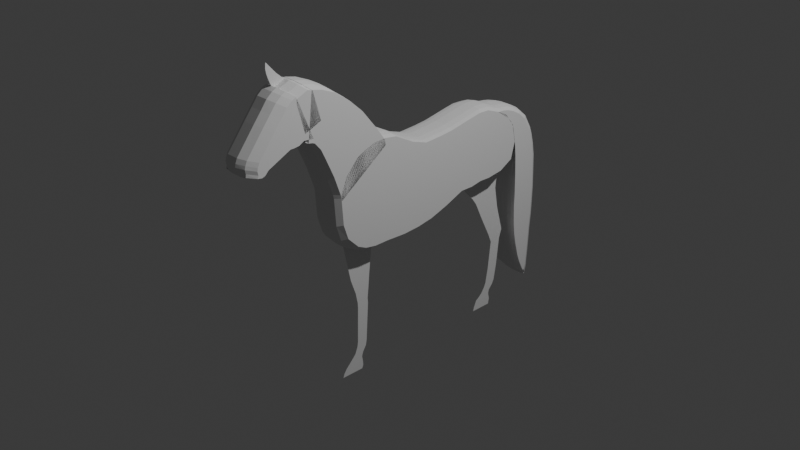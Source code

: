 # Source: horse.blend  (saved by Blender 4.0.36; exported with 4.5.12 LTS)
import bpy
from mathutils import Matrix  # noqa: F401  (used for matrix-valued properties, if any)

bpy.ops.wm.read_factory_settings(use_empty=True)
scene = bpy.context.scene
scene.name = 'Scene'

# ---- collections
col_collection = bpy.data.collections.new('Collection'); scene.collection.children.link(col_collection)

# ---- world
world_world = bpy.data.worlds.new('World'); scene.world = world_world
world_world.use_nodes = True; world_world.node_tree.nodes.clear()
_N = world_world.node_tree.nodes; _L = world_world.node_tree.links
n0 = _N.new('ShaderNodeOutputWorld'); n0.name = 'World Output'; n0.location = (300, 300)
n1 = _N.new('ShaderNodeBackground'); n1.name = 'Background'; n1.location = (10, 300)
n1.inputs[0].default_value = (0.05088, 0.05088, 0.05088, 1.0)
_L.new(n1.outputs[0], n0.inputs[0])
n0.is_active_output = True
world_world.color = (0.05088, 0.05088, 0.05088)
world_world.use_sun_shadow = False
world_world.sun_shadow_jitter_overblur = 0.0

# ---- cameras
cam_camera = bpy.data.cameras.new('Camera')
cam_camera.clip_end = 100.0
cam_camera.ortho_scale = 7.314

# ---- lights
light_light = bpy.data.lights.new('Light', 'POINT')
light_light.transmission_factor = 0.0
light_light.use_soft_falloff = False
light_light.energy = 1000.0
light_light.shadow_soft_size = 0.1
light_light.shadow_maximum_resolution = 0.006
light_light.use_absolute_resolution = True

# ---- meshes
me_plane_005 = bpy.data.meshes.new('Plane.005')
me_plane_005.from_pydata([(-1.0, -1.0, 0.0), (-0.34, -0.04628, -4.264e-08), (-0.9759, -0.463, 1.037e-09), (-0.2292, 0.1302, -3.879e-08), (-0.879, 0.04407, 4.012e-09), (0.1466, 0.4646, -2.694e-08), (-0.6319, 0.6816, 1.173e-08), (0.7535, 0.7674, -7.769e-09), (-0.2352, 1.381, 2.417e-08), (1.491, 0.9075, 1.557e-08), (1.442, 2.657, 7.709e-08), (1.795, 0.9758, 2.521e-08), (0.355, 2.047, 4.275e-08), (2.016, 2.864, 9.523e-08), (2.346, 1.062, 4.265e-08), (2.847, 3.076, 1.215e-07), (3.133, 1.146, 6.756e-08), (3.87, 3.235, 1.539e-07), (3.926, 1.186, 9.268e-08), (4.72, 3.268, 1.808e-07), (4.776, 1.219, 1.196e-07), (5.548, 3.294, 2.071e-07), (5.611, 1.231, 1.461e-07), (6.577, 3.317, 2.397e-07), (6.533, 1.249, 1.753e-07), (7.583, 3.291, 2.716e-07), (7.539, 1.223, 2.072e-07), (8.889, 3.24, 3.13e-07), (8.868, 1.278, 2.493e-07), (10.05, 3.134, 3.498e-07), (10.0, 1.386, 2.853e-07), (11.07, 3.079, 3.822e-07), (11.08, 1.609, 3.193e-07), (12.15, 3.009, 4.163e-07), (12.15, 1.89, 3.53e-07), (12.81, 2.952, 4.372e-07), (12.8, 2.125, 3.737e-07), (13.33, 2.924, 4.539e-07), (13.3, 2.362, 3.896e-07), (13.67, 2.849, 4.645e-07), (13.66, 2.536, 4.009e-07), (13.87, 2.782, 4.711e-07), (13.88, 2.662, 4.077e-07), (13.96, 2.743, 4.507e-07), (13.96, 2.71, 4.335e-07), (-0.8468, -6.978, -5.341e-07), (4.89, -6.441, 6.647e-07), (-0.952, -5.931, -5.376e-07), (4.224, -4.8, 6.433e-07), (-0.7579, -8.493, -5.31e-07), (5.384, -7.961, 6.806e-07), (-1.2, -9.831, -5.447e-07), (5.603, -9.243, 6.878e-07), (-2.072, -11.42, -5.721e-07), (5.693, -10.67, 6.909e-07), (-2.238, -12.49, -5.771e-07), (5.614, -12.35, 6.888e-07), (-2.175, -13.44, -5.75e-07), (5.615, -13.51, 6.89e-07), (-1.932, -14.2, -5.671e-07), (5.457, -14.38, 6.842e-07), (-1.57, -14.93, -5.555e-07), (5.108, -15.1, 6.732e-07), (-0.4721, -15.96, -5.205e-07), (4.194, -15.98, 6.444e-07), (0.7509, -16.47, -4.817e-07), (3.035, -16.34, 6.078e-07), (-1.32, -3.99, -5.496e-07), (4.237, -3.717, 6.435e-07), (-1.487, -3.047, -5.551e-07), (4.07, -2.773, 6.38e-07), (-1.458, -2.141, -5.544e-07), (4.098, -1.867, 6.388e-07), (-1.0, -0.9557, -5.401e-07), (3.919, -0.5149, 6.328e-07), (-0.5638, -0.108, -5.264e-07), (3.293, 0.6295, 6.128e-07), (0.4759, 0.6793, -4.936e-07), (1.947, 0.9829, 5.7e-07), (-0.7982, -17.02, 1.669e-08), (0.7011, -16.51, -4.47e-08), (-3.153, -13.17, -2.749e-08), (-2.163, -12.49, -1.05e-07), (-2.197, -17.63, -2.753e-08), (-4.723, -14.41, -7.699e-08), (-3.031, -18.02, -5.388e-08), (-5.682, -15.44, -1.072e-07), (-3.614, -18.5, -7.227e-08), (-6.585, -16.69, -1.356e-07), (-3.705, -18.74, -7.513e-08), (-7.042, -17.72, -1.499e-07), (-3.753, -19.0, -7.658e-08), (-7.244, -18.56, -1.561e-07), (1.161, -16.42, -3.013e-08), (-1.703, -12.39, -9.048e-08), (-3.626, -22.91, -4.16e-08), (-2.576, -21.65, -2.775e-07), (-5.308, -21.58, 3.57e-08), (-3.434, -19.87, -1.742e-07), (-6.011, -21.01, 1.329e-08), (-3.432, -19.64, -1.741e-07), (-6.592, -20.56, -5.209e-09), (-3.479, -19.18, -1.757e-07), (-6.943, -20.13, -1.639e-08), (-3.706, -18.77, -1.83e-07), (-7.11, -19.81, -2.176e-08), (-3.969, -18.57, -1.914e-07), (-3.319, -23.04, -3.185e-08), (-2.288, -21.94, -2.683e-07), (-3.089, -23.09, -2.453e-08), (-2.196, -22.17, -2.654e-07), (-2.805, -23.04, -1.556e-08), (-2.252, -22.52, -2.671e-07), (-2.581, -22.94, -8.473e-09), (-2.395, -22.76, -2.715e-07), (4.967, -14.95, 2.187e-07), (8.07, -14.32, 1.999e-07), (5.516, -12.35, 2.356e-07), (7.954, -12.65, 1.959e-07), (9.214, -13.93, 2.361e-07), (9.134, -12.77, 2.333e-07), (10.0, -13.78, 2.611e-07), (9.972, -12.87, 2.599e-07), (10.41, -13.76, 2.74e-07), (10.38, -12.85, 2.728e-07), (13.17, -13.86, 3.615e-07), (13.29, -13.06, 3.652e-07), (13.54, -13.93, 3.73e-07), (13.69, -13.14, 3.778e-07), (14.02, -14.13, 3.885e-07), (14.16, -13.43, 3.928e-07), (14.49, -14.58, 4.033e-07), (14.48, -13.52, 4.029e-07), (14.86, -14.96, 4.153e-07), (14.91, -13.45, 4.166e-07), (15.17, -15.18, 4.251e-07), (15.22, -13.44, 4.264e-07), (15.46, -15.28, 4.344e-07), (15.47, -13.54, 4.342e-07), (4.143, -4.131, 2.073e-07), (5.187, -3.271, 7.534e-08), (3.215, 0.6152, 1.914e-07), (4.313, 0.2582, 6.14e-08), (5.95, -2.535, 9.937e-08), (5.286, -0.03601, 9.23e-08), (6.477, -2.155, 1.16e-07), (5.826, -0.09375, 1.094e-07), (7.981, -1.448, 1.651e-07), (7.469, 0.1729, 1.599e-07), (9.546, -0.6774, 2.145e-07), (9.522, 0.7458, 2.249e-07), (10.22, -0.4003, 2.377e-07), (10.22, 0.5211, 2.451e-07), (12.39, -0.6487, 3.068e-07), (12.41, 0.2727, 3.145e-07), (13.63, -0.8689, 3.461e-07), (13.65, 0.05247, 3.538e-07), (13.98, -1.036, 3.57e-07), (13.99, -0.1143, 3.646e-07), (14.37, -1.306, 3.697e-07), (14.39, -0.4617, 3.773e-07), (14.61, -1.592, 3.772e-07), (14.65, -0.5162, 3.855e-07), (14.79, -1.868, 3.829e-07), (14.78, -0.5006, 3.898e-07), (15.31, -2.097, 3.994e-07), (15.15, -0.4193, 4.015e-07), (15.61, -2.177, 4.089e-07), (15.61, -0.5017, 4.159e-07), (-8.584, -20.16, -1.979e-07), (-8.213, -20.19, -3.269e-07), (-8.577, -20.12, -1.977e-07), (-8.288, -19.87, -3.293e-07), (-7.919, -20.14, -3.176e-07), (-8.035, -19.65, -3.214e-07), (-7.561, -20.03, -3.063e-07), (-7.775, -19.41, -3.132e-07), (-7.285, -19.92, -2.975e-07), (-7.606, -19.22, -3.078e-07), (-7.103, -19.83, -2.918e-07), (-7.456, -19.06, -3.031e-07), (-6.938, -19.77, -2.866e-07), (-7.318, -18.87, -2.988e-07), (-6.653, -19.8, -2.775e-07), (-7.199, -18.48, -2.951e-07), (-4.468, -19.24, -2.084e-07), (-5.015, -17.91, -2.26e-07), (-0.9759, -0.463, 0.4381), (-1.0, -1.0, 0.4381), (-0.34, -0.04628, 0.4381), (-0.2292, 0.1302, 0.4381), (0.1466, 0.4646, 0.4381), (-0.879, 0.04407, 0.4381), (0.7535, 0.7674, 0.4381), (-0.6319, 0.6816, 0.4381), (1.491, 0.9075, 0.4381), (-0.2352, 1.381, 0.4381), (1.795, 0.9758, 0.4381), (1.442, 2.657, 0.4381), (0.355, 2.047, 0.4381), (2.346, 1.062, 0.4381), (2.016, 2.864, 0.4381), (3.133, 1.146, 0.4381), (2.847, 3.076, 0.4381), (3.926, 1.186, 0.4381), (3.87, 3.235, 0.4381), (4.776, 1.219, 0.4381), (4.72, 3.268, 0.4381), (5.611, 1.231, 0.4381), (5.548, 3.294, 0.4381), (6.533, 1.249, 0.4381), (6.577, 3.317, 0.4381), (7.539, 1.223, 0.4381), (7.583, 3.291, 0.4381), (8.868, 1.278, 0.4381), (8.889, 3.24, 0.4381), (10.0, 1.386, 0.4381), (10.05, 3.134, 0.4381), (11.08, 1.609, 0.4381), (11.07, 3.079, 0.4381), (12.15, 1.89, 0.4381), (12.15, 3.009, 0.4381), (12.8, 2.125, 0.4381), (12.81, 2.952, 0.4381), (13.3, 2.362, 0.4381), (13.33, 2.924, 0.4381), (13.66, 2.536, 0.4381), (13.67, 2.849, 0.4381), (13.88, 2.662, 0.4381), (13.87, 2.782, 0.4381), (13.96, 2.71, 0.4381), (13.96, 2.743, 0.4381), (-0.952, -5.931, 0.4381), (-0.8468, -6.978, 0.4381), (4.89, -6.441, 0.4381), (4.224, -4.8, 0.4381), (-0.7579, -8.493, 0.4381), (5.384, -7.961, 0.4381), (-1.2, -9.831, 0.4381), (5.603, -9.243, 0.4381), (-2.072, -11.42, 0.4381), (5.693, -10.67, 0.4381), (-2.238, -12.49, 0.4381), (5.614, -12.35, 0.4381), (-2.175, -13.44, 0.4381), (5.615, -13.51, 0.4381), (-1.932, -14.2, 0.4381), (5.457, -14.38, 0.4381), (-1.57, -14.93, 0.4381), (5.108, -15.1, 0.4381), (-0.4721, -15.96, 0.4381), (4.194, -15.98, 0.4381), (0.7509, -16.47, 0.4381), (3.035, -16.34, 0.4381), (4.237, -3.717, 0.4381), (-1.32, -3.99, 0.4381), (4.07, -2.773, 0.4381), (-1.487, -3.047, 0.4381), (4.098, -1.867, 0.4381), (-1.458, -2.141, 0.4381), (3.919, -0.5149, 0.4381), (-1.0, -0.9557, 0.4381), (3.293, 0.6295, 0.4381), (-0.5638, -0.108, 0.4381), (1.947, 0.9829, 0.4381), (0.4759, 0.6793, 0.4381), (-3.153, -13.17, 0.4381), (-0.7982, -17.02, 0.4381), (0.7011, -16.51, 0.4381), (-2.163, -12.49, 0.4381), (-4.723, -14.41, 0.4381), (-2.197, -17.63, 0.4381), (-5.682, -15.44, 0.4381), (-3.031, -18.02, 0.4381), (-6.585, -16.69, 0.4381), (-3.614, -18.5, 0.4381), (-7.042, -17.72, 0.4381), (-3.705, -18.74, 0.4381), (-7.244, -18.56, 0.4381), (-3.753, -19.0, 0.4381), (1.161, -16.42, 0.4381), (-1.703, -12.39, 0.4381), (-5.308, -21.58, 0.4381), (-3.626, -22.91, 0.4381), (-2.576, -21.65, 0.4381), (-3.434, -19.87, 0.4381), (-3.432, -19.64, 0.4381), (-6.011, -21.01, 0.4381), (-3.479, -19.18, 0.4381), (-6.592, -20.56, 0.4381), (-3.706, -18.77, 0.4381), (-6.943, -20.13, 0.4381), (-3.969, -18.57, 0.4381), (-7.11, -19.81, 0.4381), (-3.319, -23.04, 0.4381), (-2.288, -21.94, 0.4381), (-3.089, -23.09, 0.4381), (-2.196, -22.17, 0.4381), (-2.805, -23.04, 0.4381), (-2.252, -22.52, 0.4381), (-2.581, -22.94, 0.4381), (-2.395, -22.76, 0.4381), (-6.938, -19.77, 0.4381), (-7.318, -18.87, 0.4381), (-6.653, -19.8, 0.4381), (-7.199, -18.48, 0.4381), (-4.468, -19.24, 0.4381), (-5.015, -17.91, 0.4381), (-0.9242, -0.6264, 0.9432), (-0.9478, -1.152, 0.9432), (-0.3018, -0.2185, 0.9432), (-0.1933, -0.04576, 0.9432), (0.1746, 0.2816, 0.9432), (-0.8294, -0.13, 0.9432), (0.7686, 0.578, 0.9432), (-0.5875, 0.494, 0.9432), (1.49, 0.7151, 0.9432), (-0.1992, 1.179, 0.9432), (1.788, 0.782, 0.9432), (1.443, 2.427, 0.9432), (0.3785, 1.831, 0.9432), (2.328, 0.8665, 0.9432), (2.004, 2.63, 0.9432), (3.097, 0.9483, 0.9432), (2.818, 2.837, 0.9432), (3.874, 0.9881, 0.9432), (3.819, 2.993, 0.9432), (4.706, 1.02, 0.9432), (4.651, 3.026, 0.9432), (5.524, 1.032, 0.9432), (5.462, 3.051, 0.9432), (6.426, 1.049, 0.9432), (6.469, 3.074, 0.9432), (7.411, 1.023, 0.9432), (7.454, 3.049, 0.9432), (8.711, 1.078, 0.9432), (8.732, 2.999, 0.9432), (9.824, 1.184, 0.9432), (9.87, 2.894, 0.9432), (10.87, 1.402, 0.9432), (10.87, 2.841, 0.9432), (11.92, 1.676, 0.9432), (11.92, 2.772, 0.9432), (12.56, 1.907, 0.9432), (12.57, 2.716, 0.9432), (13.05, 2.138, 0.9432), (13.08, 2.689, 0.9432), (13.4, 2.309, 0.9432), (13.41, 2.615, 0.9432), (13.61, 2.432, 0.9432), (13.61, 2.55, 0.9432), (13.7, 2.48, 0.9432), (13.7, 2.512, 0.9432), (-0.9009, -5.979, 0.9432), (-0.7978, -7.004, 0.9432), (4.817, -6.478, 0.9432), (4.166, -4.872, 0.9432), (-0.7109, -8.487, 0.9432), (5.301, -7.966, 0.9432), (-1.144, -9.796, 0.9432), (5.516, -9.221, 0.9432), (-1.997, -11.35, 0.9432), (5.604, -10.62, 0.9432), (-2.159, -12.4, 0.9432), (5.526, -12.27, 0.9432), (-2.098, -13.33, 0.9432), (5.527, -13.4, 0.9432), (-1.86, -14.07, 0.9432), (5.373, -14.25, 0.9432), (-1.506, -14.79, 0.9432), (5.031, -14.96, 0.9432), (-0.4311, -15.8, 0.9432), (4.137, -15.82, 0.9432), (0.766, -16.29, 0.9432), (3.002, -16.16, 0.9432), (4.178, -3.811, 0.9432), (-1.261, -4.079, 0.9432), (4.015, -2.888, 0.9432), (-1.424, -3.155, 0.9432), (4.043, -2.001, 0.9432), (-1.396, -2.269, 0.9432), (3.867, -0.6772, 0.9432), (-0.948, -1.109, 0.9432), (3.254, 0.443, 0.9432), (-0.5209, -0.2789, 0.9432), (1.936, 0.789, 0.9432), (-3.056, -13.07, 0.9432), (-0.7503, -16.84, 0.9432), (0.7173, -16.34, 0.9432), (-2.086, -12.39, 0.9432), (-4.592, -14.28, 0.9432), (-2.12, -17.43, 0.9432), (-5.531, -15.28, 0.9432), (-2.936, -17.81, 0.9432), (-6.415, -16.51, 0.9432), (-3.506, -18.28, 0.9432), (-6.862, -17.51, 0.9432), (-3.596, -18.51, 0.9432), (-7.06, -18.34, 0.9432), (-3.643, -18.77, 0.9432), (1.168, -16.24, 0.9432), (-1.636, -12.3, 0.9432), (-5.164, -21.3, 0.9432), (-3.519, -22.59, 0.9432), (-2.49, -21.36, 0.9432), (-3.331, -19.63, 0.9432), (-3.328, -19.4, 0.9432), (-5.853, -20.74, 0.9432), (-3.375, -18.95, 0.9432), (-6.422, -20.29, 0.9432), (-3.596, -18.54, 0.9432), (-6.765, -19.87, 0.9432), (-3.854, -18.35, 0.9432), (-6.929, -19.57, 0.9432), (-3.218, -22.72, 0.9432), (-2.208, -21.65, 0.9432), (-2.992, -22.78, 0.9432), (-2.119, -21.88, 0.9432), (-2.715, -22.73, 0.9432), (-2.494, -22.76, 0.9432), (-2.495, -22.63, 0.9432), (-2.313, -22.45, 0.9432), (-6.76, -19.53, 0.9432), (-7.132, -18.64, 0.9432), (-6.481, -19.56, 0.9432), (-7.016, -18.26, 0.9432), (-4.343, -19.0, 0.9432), (-4.878, -17.71, 0.9432), (1.899, 0.3796, 1.287), (1.909, 0.565, 0.8038), (0.5029, 0.2748, 0.8038), (0.523, 0.09551, 1.287), (-0.45, -0.6413, 1.287), (-0.4911, -0.4779, 0.8038), (-0.4034, -15.64, 0.8038), (0.7658, -16.12, 0.8038), (-2.414, -21.07, 0.8038), (-2.653, -21.35, 1.287), (-6.877, -18.12, 0.8038), (-3.54, -18.54, 0.8038), (1.158, -16.07, 0.8038), (-1.58, -12.22, 0.8038), (-3.235, -19.37, 0.8038), (-0.8356, -0.9735, 1.287), (-0.8582, -1.476, 1.287), (-0.2405, -0.5835, 1.287), (-0.1368, -0.4184, 1.287), (0.2148, -0.1054, 1.287), (-0.7449, -0.499, 1.287), (0.7827, 0.1779, 1.287), (-0.5137, 0.09767, 1.287), (1.473, 0.309, 1.287), (-0.1425, 0.7521, 1.287), (1.758, 0.3729, 1.287), (1.427, 1.946, 1.287), (0.4098, 1.375, 1.287), (2.273, 0.4538, 1.287), (1.964, 2.14, 1.287), (3.009, 0.532, 1.287), (2.742, 2.338, 1.287), (3.751, 0.57, 1.287), (3.699, 2.487, 1.287), (4.547, 0.6008, 1.287), (4.494, 2.518, 1.287), (5.329, 0.6116, 1.287), (5.27, 2.542, 1.287), (6.191, 0.6282, 1.287), (6.232, 2.564, 1.287), (7.133, 0.6038, 1.287), (7.174, 2.54, 1.287), (8.376, 0.656, 1.287), (8.396, 2.492, 1.287), (9.44, 0.7571, 1.287), (9.484, 2.392, 1.287), (10.44, 0.9658, 1.287), (10.44, 2.341, 1.287), (11.44, 1.228, 1.287), (11.45, 2.276, 1.287), (12.05, 1.448, 1.287), (12.06, 2.222, 1.287), (12.52, 1.67, 1.287), (12.56, 2.196, 1.287), (12.86, 1.833, 1.287), (12.87, 2.126, 1.287), (13.06, 1.951, 1.287), (13.06, 2.063, 1.287), (-0.8133, -6.09, 1.287), (-0.7148, -7.07, 1.287), (4.653, -6.568, 1.287), (4.03, -5.032, 1.287), (-0.6317, -8.488, 1.287), (5.116, -7.99, 1.287), (-1.045, -9.74, 1.287), (5.321, -9.189, 1.287), (-1.861, -11.23, 1.287), (5.405, -10.53, 1.287), (-2.016, -12.23, 1.287), (5.331, -12.1, 1.287), (-1.958, -13.12, 1.287), (5.332, -13.18, 1.287), (-1.73, -13.83, 1.287), (5.184, -14.0, 1.287), (-1.392, -14.51, 1.287), (4.858, -14.67, 1.287), (-0.3642, -15.48, 1.287), (4.003, -15.49, 1.287), (0.7803, -15.95, 1.287), (2.918, -15.83, 1.287), (4.042, -4.018, 1.287), (-1.158, -4.274, 1.287), (3.886, -3.135, 1.287), (-1.314, -3.391, 1.287), (3.913, -2.288, 1.287), (-1.287, -2.543, 1.287), (3.745, -1.022, 1.287), (-0.8584, -1.435, 1.287), (3.159, 0.04891, 1.287), (-2.873, -12.87, 1.287), (-0.6693, -16.47, 1.287), (0.7337, -15.99, 1.287), (-1.947, -12.22, 1.287), (-4.342, -14.03, 1.287), (-1.978, -17.04, 1.287), (-5.24, -14.99, 1.287), (-2.759, -17.4, 1.287), (-6.085, -16.15, 1.287), (-3.304, -17.85, 1.287), (-6.512, -17.12, 1.287), (-3.39, -18.07, 1.287), (-6.701, -17.91, 1.287), (-3.434, -18.32, 1.287), (1.164, -15.9, 1.287), (-1.516, -12.13, 1.287), (-4.889, -20.74, 1.287), (-3.316, -21.97, 1.287), (-3.457, -19.69, 1.287), (-3.454, -19.47, 1.287), (-5.548, -20.2, 1.287), (-3.499, -19.04, 1.287), (-6.092, -19.78, 1.287), (-3.711, -18.65, 1.287), (-6.419, -19.37, 1.287), (-3.636, -17.92, 1.287), (-6.576, -19.08, 1.287), (-3.029, -22.1, 1.287), (-2.384, -21.62, 1.287), (-2.813, -22.15, 1.287), (-2.298, -21.84, 1.287), (-2.548, -22.1, 1.287), (-2.35, -22.16, 1.287), (-6.415, -19.04, 1.287), (-6.77, -18.2, 1.287), (-6.148, -19.07, 1.287), (-6.659, -17.83, 1.287), (-4.104, -18.54, 1.287), (-4.615, -17.3, 1.287)], [], [(20, 22, 208, 206), (91, 89, 277, 279), (56, 54, 241, 243), (90, 92, 278, 276), (19, 17, 205, 207), (53, 55, 242, 240), (92, 91, 279, 278), (18, 20, 206, 204), (89, 87, 275, 277), (54, 52, 239, 241), (88, 90, 276, 274), (17, 15, 203, 205), (51, 53, 240, 238), (16, 18, 204, 202), (87, 85, 273, 275), (52, 50, 237, 239), (86, 88, 274, 272), (15, 13, 201, 203), (49, 51, 238, 236), (14, 16, 202, 200), (85, 83, 271, 273), (50, 46, 234, 237), (84, 86, 272, 270), (13, 10, 198, 201), (45, 49, 236, 233), (11, 14, 200, 197), (83, 79, 267, 271), (81, 84, 270, 266), (10, 12, 199, 198), (46, 48, 235, 234), (12, 8, 196, 199), (82, 81, 266, 269), (9, 11, 197, 195), (47, 45, 233, 232), (43, 41, 229, 231), (79, 80, 268, 267), (8, 6, 194, 196), (42, 44, 230, 228), (7, 9, 195, 193), (44, 43, 231, 230), (77, 75, 263, 265), (41, 39, 227, 229), (76, 78, 264, 262), (6, 4, 192, 194), (114, 112, 299, 301), (40, 42, 228, 226), (78, 77, 265, 264), (5, 7, 193, 191), (186, 184, 305, 307), (111, 113, 300, 298), (75, 73, 261, 263), (183, 185, 306, 304), (113, 114, 301, 300), (115, 116, 118, 117), (118, 116, 119, 120), (120, 119, 121, 122), (122, 121, 123, 124), (124, 123, 125, 126), (126, 125, 127, 128), (128, 127, 129, 130), (130, 129, 131, 132), (132, 131, 133, 134), (134, 133, 135, 136), (136, 135, 137, 138), (139, 140, 142, 141), (142, 140, 143, 144), (144, 143, 145, 146), (146, 145, 147, 148), (148, 147, 149, 150), (150, 149, 151, 152), (152, 151, 153, 154), (154, 153, 155, 156), (156, 155, 157, 158), (158, 157, 159, 160), (160, 159, 161, 162), (162, 161, 163, 164), (164, 163, 165, 166), (166, 165, 167, 168), (169, 170, 172, 171), (172, 170, 173, 174), (174, 173, 175, 176), (176, 175, 177, 178), (178, 177, 179, 180), (180, 179, 181, 182), (39, 37, 225, 227), (74, 76, 262, 260), (266, 270, 390, 386), (198, 199, 320, 319), (307, 305, 425, 427), (234, 235, 356, 355), (199, 196, 317, 320), (304, 306, 426, 424), (269, 266, 386, 389), (195, 197, 318, 316), (306, 307, 427, 426), (232, 233, 354, 353), (305, 303, 423, 425), (231, 229, 350, 352), (267, 268, 388, 387), (196, 194, 315, 317), (302, 304, 424, 422), (228, 230, 351, 349), (193, 195, 316, 314), (230, 231, 352, 351), (344, 342, 477, 479), (303, 302, 422, 423), (229, 227, 348, 350), (262, 264, 385, 383), (194, 192, 313, 315), (301, 299, 419, 421), (226, 228, 349, 347), (377, 379, 512, 510), (191, 193, 314, 312), (298, 300, 420, 418), (263, 261, 382, 384), (300, 301, 421, 420), (227, 225, 346, 348), (260, 262, 383, 381), (192, 187, 308, 313), (299, 297, 417, 419), (224, 226, 347, 345), (190, 191, 312, 311), (296, 298, 418, 416), (261, 259, 380, 382), (225, 223, 344, 346), (258, 260, 381, 379), (297, 295, 415, 417), (222, 224, 345, 343), (189, 190, 311, 310), (294, 296, 416, 414), (259, 257, 378, 380), (188, 189, 310, 309), (223, 221, 342, 344), (256, 258, 379, 377), (187, 188, 309, 308), (295, 284, 404, 415), (220, 222, 343, 341), (283, 294, 414, 403), (257, 255, 376, 378), (221, 219, 340, 342), (254, 256, 377, 375), (93, 94, 281, 280), (55, 57, 244, 242), (21, 19, 207, 209), (80, 93, 280, 268), (58, 56, 243, 245), (94, 82, 269, 281), (22, 24, 210, 208), (97, 95, 283, 282), (57, 59, 246, 244), (23, 21, 209, 211), (60, 58, 245, 247), (96, 98, 285, 284), (24, 26, 212, 210), (59, 61, 248, 246), (25, 23, 211, 213), (62, 60, 247, 249), (98, 100, 286, 285), (26, 28, 214, 212), (99, 97, 282, 287), (61, 63, 250, 248), (27, 25, 213, 215), (64, 62, 249, 251), (100, 102, 288, 286), (65, 66, 253, 252), (28, 30, 216, 214), (101, 99, 287, 289), (63, 65, 252, 250), (29, 27, 215, 217), (66, 64, 251, 253), (102, 104, 290, 288), (30, 32, 218, 216), (103, 101, 289, 291), (48, 68, 254, 235), (31, 29, 217, 219), (106, 105, 293, 292), (67, 47, 232, 255), (104, 106, 292, 290), (32, 34, 220, 218), (105, 103, 291, 293), (68, 70, 256, 254), (33, 31, 219, 221), (69, 67, 255, 257), (95, 107, 294, 283), (34, 36, 222, 220), (108, 96, 284, 295), (182, 181, 302, 303), (2, 0, 188, 187), (70, 72, 258, 256), (35, 33, 221, 223), (0, 1, 189, 188), (71, 69, 257, 259), (107, 109, 296, 294), (1, 3, 190, 189), (36, 38, 224, 222), (110, 108, 295, 297), (72, 74, 260, 258), (37, 35, 223, 225), (181, 183, 304, 302), (73, 71, 259, 261), (109, 111, 298, 296), (184, 182, 303, 305), (3, 5, 191, 190), (38, 40, 226, 224), (112, 110, 297, 299), (185, 186, 307, 306), (4, 2, 187, 192), (308, 309, 444, 443), (415, 404, 437, 545), (341, 343, 478, 476), (398, 278, 438, 529), (284, 285, 442, 436), (403, 414, 544, 534), (279, 399, 530, 439), (378, 376, 509, 511), (342, 340, 475, 477), (375, 377, 510, 508), (413, 411, 541, 543), (339, 341, 476, 474), (410, 412, 542, 540), (376, 353, 486, 509), (412, 413, 543, 542), (340, 338, 473, 475), (356, 375, 508, 489), (280, 281, 441, 440), (411, 409, 539, 541), (337, 339, 474, 472), (350, 349, 351, 352), (408, 410, 540, 538), (374, 372, 505, 507), (338, 336, 471, 473), (278, 279, 439, 438), (409, 407, 537, 539), (335, 337, 472, 470), (373, 374, 507, 506), (406, 408, 538, 536), (372, 370, 503, 505), (336, 334, 469, 471), (369, 371, 504, 502), (407, 402, 533, 537), (333, 335, 470, 468), (405, 406, 536, 535), (370, 368, 501, 503), (334, 332, 467, 469), (367, 369, 502, 500), (404, 284, 436, 437), (331, 333, 468, 466), (368, 366, 499, 501), (332, 330, 465, 467), (365, 367, 500, 498), (402, 403, 534, 533), (329, 331, 466, 464), (401, 389, 520, 532), (366, 364, 497, 499), (388, 400, 531, 519), (330, 328, 463, 465), (363, 365, 498, 496), (327, 329, 464, 462), (399, 397, 528, 530), (419, 418, 420, 421), (364, 362, 495, 497), (396, 398, 529, 527), (271, 267, 387, 391), (197, 200, 321, 318), (233, 236, 357, 354), (201, 198, 319, 322), (270, 272, 392, 390), (237, 234, 355, 358), (273, 271, 391, 393), (200, 202, 323, 321), (236, 238, 359, 357), (203, 201, 322, 324), (272, 274, 394, 392), (239, 237, 358, 360), (275, 273, 393, 395), (202, 204, 325, 323), (238, 240, 361, 359), (205, 203, 324, 326), (274, 276, 396, 394), (241, 239, 360, 362), (277, 275, 395, 397), (204, 206, 327, 325), (328, 326, 461, 463), (240, 242, 363, 361), (207, 205, 326, 328), (276, 278, 398, 396), (243, 241, 362, 364), (279, 277, 397, 399), (206, 208, 329, 327), (361, 363, 496, 494), (242, 244, 365, 363), (209, 207, 328, 330), (268, 280, 400, 388), (245, 243, 364, 366), (281, 269, 389, 401), (208, 210, 331, 329), (282, 283, 403, 402), (244, 246, 367, 365), (211, 209, 330, 332), (247, 245, 366, 368), (252, 373, 506, 435), (210, 212, 333, 331), (246, 248, 369, 367), (213, 211, 332, 334), (249, 247, 368, 370), (285, 286, 406, 405), (212, 214, 335, 333), (287, 282, 402, 407), (248, 250, 371, 369), (215, 213, 334, 336), (251, 249, 370, 372), (286, 288, 408, 406), (252, 253, 374, 373), (214, 216, 337, 335), (289, 287, 407, 409), (325, 327, 462, 460), (217, 215, 336, 338), (253, 251, 372, 374), (288, 290, 410, 408), (216, 218, 339, 337), (291, 289, 409, 411), (235, 254, 375, 356), (219, 217, 338, 340), (292, 293, 413, 412), (255, 232, 353, 376), (290, 292, 412, 410), (218, 220, 341, 339), (293, 291, 411, 413), (430, 433, 432, 431), (429, 430, 431, 428), (444, 445, 446, 443), (443, 446, 447, 448), (448, 447, 449, 450), (450, 449, 451, 452), (452, 451, 453, 454, 455), (454, 453, 456, 457), (457, 456, 458, 459), (459, 458, 460, 461), (461, 460, 462, 463), (463, 462, 464, 465), (465, 464, 466, 467), (467, 466, 468, 469), (469, 468, 470, 471), (471, 470, 472, 473), (473, 472, 474, 475), (475, 474, 476, 477), (477, 476, 478, 479), (479, 478, 480, 481), (481, 480, 482, 483), (483, 482, 484, 485), (487, 488, 489, 486), (488, 487, 490, 491), (491, 490, 492, 493), (493, 492, 494, 495), (495, 494, 496, 497), (497, 496, 498, 499), (499, 498, 500, 501), (501, 500, 502, 503), (503, 502, 504, 505), (505, 504, 506, 507), (486, 489, 508, 509), (509, 508, 510, 511), (511, 510, 512, 513), (513, 512, 514, 515), (515, 514, 516, 432), (432, 516, 428, 431), (518, 519, 520, 517), (518, 517, 521, 522), (522, 521, 523, 524), (524, 523, 525, 526), (526, 525, 527, 528), (528, 527, 529, 530), (520, 519, 531, 532), (534, 437, 535, 533), (533, 535, 536, 537), (537, 536, 538, 539), (539, 538, 540, 541), (541, 540, 542, 543), (437, 534, 544, 545), (545, 544, 546, 547), (547, 546, 548, 549), (551, 550, 552, 553), (553, 552, 554, 555), (438, 439, 530, 529), (440, 441, 532, 531), (436, 442, 535, 437), (434, 435, 506, 504), (309, 310, 445, 444), (380, 378, 511, 513), (385, 264, 429, 428), (414, 416, 546, 544), (310, 311, 446, 445), (343, 345, 480, 478), (417, 415, 545, 547), (379, 381, 514, 512), (346, 344, 479, 481), (418, 419, 549, 548), (382, 380, 513, 515), (281, 401, 532, 441), (416, 418, 548, 546), (311, 312, 447, 446), (400, 280, 440, 531), (345, 347, 482, 480), (419, 417, 547, 549), (313, 308, 443, 448), (250, 252, 435, 434), (381, 383, 516, 514), (348, 346, 481, 483), (384, 382, 515, 432), (349, 350, 485, 484), (312, 314, 449, 447), (347, 349, 484, 482), (315, 313, 448, 450), (383, 385, 428, 516), (350, 348, 483, 485), (423, 422, 550, 551), (263, 384, 432, 433), (314, 316, 451, 449), (422, 424, 552, 550), (317, 315, 450, 452), (387, 388, 519, 518), (425, 423, 551, 553), (353, 354, 487, 486), (426, 427, 555, 554), (316, 318, 453, 451), (389, 386, 517, 520), (285, 405, 535, 442), (424, 426, 554, 552), (320, 317, 452, 455), (355, 356, 489, 488), (427, 425, 553, 555), (319, 320, 455, 454), (386, 390, 521, 517), (391, 387, 518, 522), (318, 321, 456, 453), (354, 357, 490, 487), (322, 319, 454, 457), (390, 392, 523, 521), (358, 355, 488, 491), (393, 391, 522, 524), (321, 323, 458, 456), (357, 359, 492, 490), (324, 322, 457, 459), (392, 394, 525, 523), (371, 250, 434, 504), (360, 358, 491, 493), (264, 265, 430, 429), (395, 393, 524, 526), (323, 325, 460, 458), (359, 361, 494, 492), (326, 324, 459, 461), (265, 263, 433, 430), (394, 396, 527, 525), (362, 360, 493, 495), (397, 395, 526, 528)])
_uv = me_plane_005.uv_layers.new(name='UVMap')
_uv.uv.foreach_set('vector', [0.0, 0.0, 0.0, 0.0, 0.0, 0.0, 0.0, 0.0, 0.0, 0.0, 0.0, 0.0, 0.0, 0.0, 0.0, 0.0, 0.0, 0.0, 0.0, 0.0, 0.0, 0.0, 0.0, 0.0, 0.0, 0.0, 0.0, 0.0, 0.0, 0.0, 0.0, 0.0, 0.0, 0.0, 0.0, 0.0, 0.0, 0.0, 0.0, 0.0, 0.0, 0.0, 0.0, 0.0, 0.0, 0.0, 0.0, 0.0, 0.0, 0.0, 0.0, 0.0, 0.0, 0.0, 0.0, 0.0, 0.0, 0.0, 0.0, 0.0, 0.0, 0.0, 0.0, 0.0, 0.0, 0.0, 0.0, 0.0, 0.0, 0.0, 0.0, 0.0, 0.0, 0.0, 0.0, 0.0, 0.0, 0.0, 0.0, 0.0, 0.0, 0.0, 0.0, 0.0, 0.0, 0.0, 0.0, 0.0, 0.0, 0.0, 0.0, 0.0, 0.0, 0.0, 0.0, 0.0, 0.0, 0.0, 0.0, 0.0, 0.0, 0.0, 0.0, 0.0, 0.0, 0.0, 0.0, 0.0, 0.0, 0.0, 0.0, 0.0, 0.0, 0.0, 0.0, 0.0, 0.0, 0.0, 0.0, 0.0, 0.0, 0.0, 0.0, 0.0, 0.0, 0.0, 0.0, 0.0, 0.0, 0.0, 0.0, 0.0, 0.0, 0.0, 0.0, 0.0, 0.0, 0.0, 0.0, 0.0, 0.0, 0.0, 0.0, 0.0, 0.0, 0.0, 0.0, 0.0, 0.0, 0.0, 0.0, 0.0, 0.0, 0.0, 0.0, 0.0, 0.0, 0.0, 0.0, 0.0, 0.0, 0.0, 0.0, 0.0, 0.0, 0.0, 0.0, 0.0, 0.0, 0.0, 0.0, 0.0, 0.0, 0.0, 0.0, 0.0, 0.0, 0.0, 0.0, 0.0, 0.0, 0.0, 0.0, 0.0, 0.0, 0.0, 0.0, 0.0, 0.0, 0.0, 0.0, 0.0, 0.0, 0.0, 0.0, 0.0, 0.0, 0.0, 0.0, 0.0, 0.0, 0.0, 0.0, 0.0, 0.0, 0.0, 0.0, 0.0, 0.0, 0.0, 0.0, 0.0, 0.0, 0.0, 0.0, 0.0, 0.0, 0.0, 0.0, 0.0, 0.0, 0.0, 0.0, 0.0, 0.0, 0.0, 0.0, 0.0, 0.0, 0.0, 0.0, 0.0, 0.0, 0.0, 0.0, 0.0, 0.0, 0.0, 0.0, 0.0, 0.0, 0.0, 0.0, 0.0, 0.0, 0.0, 0.0, 0.0, 0.0, 0.0, 0.0, 0.0, 0.0, 0.0, 0.0, 0.0, 0.0, 0.0, 0.0, 0.0, 0.0, 0.0, 0.0, 0.0, 0.0, 0.0, 0.0, 0.0, 0.0, 0.0, 0.0, 0.0, 0.0, 0.0, 0.0, 0.0, 0.0, 0.0, 0.0, 0.0, 0.0, 0.0, 0.0, 0.0, 0.0, 0.0, 0.0, 0.0, 0.0, 0.0, 0.0, 0.0, 0.0, 0.0, 0.0, 0.0, 0.0, 0.0, 0.0, 0.0, 0.0, 0.0, 0.0, 0.0, 0.0, 0.0, 0.0, 0.0, 0.0, 0.0, 0.0, 0.0, 0.0, 0.0, 0.0, 0.0, 0.0, 0.0, 0.0, 0.0, 0.0, 0.0, 0.0, 0.0, 0.0, 0.0, 0.0, 0.0, 0.0, 0.0, 0.0, 0.0, 0.0, 0.0, 0.0, 0.0, 0.0, 0.0, 0.0, 0.0, 0.0, 0.0, 0.0, 0.0, 0.0, 0.0, 0.0, 0.0, 0.0, 0.0, 0.0, 0.0, 0.0, 0.0, 0.0, 0.0, 0.0, 0.0, 0.0, 0.0, 0.0, 0.0, 0.0, 0.0, 0.0, 0.0, 0.0, 0.0, 0.0, 0.0, 0.0, 0.0, 0.0, 0.0, 0.0, 0.0, 0.0, 0.0, 0.0, 0.0, 0.0, 0.0, 0.0, 0.0, 0.0, 0.0, 0.0, 0.0, 0.0, 0.0, 0.0, 0.0, 0.0, 0.0, 0.0, 0.0, 0.0, 0.0, 0.0, 0.0, 0.0, 0.0, 0.0, 0.0, 0.0, 0.0, 0.0, 0.0, 0.0, 0.0, 0.0, 0.0, 0.0, 0.0, 0.0, 0.0, 0.0, 0.0, 0.0, 0.0, 0.0, 0.0, 0.0, 0.0, 0.0, 0.0, 1.0, 0.0, 1.0, 1.0, 0.0, 1.0, 1.0, 1.0, 1.0, 0.0, 1.0, 0.0, 1.0, 1.0, 1.0, 1.0, 1.0, 0.0, 1.0, 0.0, 1.0, 1.0, 1.0, 1.0, 1.0, 0.0, 1.0, 0.0, 1.0, 1.0, 1.0, 1.0, 1.0, 0.0, 1.0, 0.0, 1.0, 1.0, 1.0, 1.0, 1.0, 0.0, 1.0, 0.0, 1.0, 1.0, 1.0, 1.0, 1.0, 0.0, 1.0, 0.0, 1.0, 1.0, 1.0, 1.0, 1.0, 0.0, 1.0, 0.0, 1.0, 1.0, 1.0, 1.0, 1.0, 0.0, 1.0, 0.0, 1.0, 1.0, 1.0, 1.0, 1.0, 0.0, 1.0, 0.0, 1.0, 1.0, 1.0, 1.0, 1.0, 0.0, 1.0, 0.0, 1.0, 1.0, 0.0, 0.0, 1.0, 0.0, 1.0, 1.0, 0.0, 1.0, 1.0, 1.0, 1.0, 0.0, 1.0, 0.0, 1.0, 1.0, 1.0, 1.0, 1.0, 0.0, 1.0, 0.0, 1.0, 1.0, 1.0, 1.0, 1.0, 0.0, 1.0, 0.0, 1.0, 1.0, 1.0, 1.0, 1.0, 0.0, 1.0, 0.0, 1.0, 1.0, 1.0, 1.0, 1.0, 0.0, 1.0, 0.0, 1.0, 1.0, 1.0, 1.0, 1.0, 0.0, 1.0, 0.0, 1.0, 1.0, 1.0, 1.0, 1.0, 0.0, 1.0, 0.0, 1.0, 1.0, 1.0, 1.0, 1.0, 0.0, 1.0, 0.0, 1.0, 1.0, 1.0, 1.0, 1.0, 0.0, 1.0, 0.0, 1.0, 1.0, 1.0, 1.0, 1.0, 0.0, 1.0, 0.0, 1.0, 1.0, 1.0, 1.0, 1.0, 0.0, 1.0, 0.0, 1.0, 1.0, 1.0, 1.0, 1.0, 0.0, 1.0, 0.0, 1.0, 1.0, 1.0, 1.0, 1.0, 0.0, 1.0, 0.0, 1.0, 1.0, 0.0, 0.0, 1.0, 0.0, 1.0, 1.0, 0.0, 1.0, 1.0, 1.0, 1.0, 0.0, 1.0, 0.0, 1.0, 1.0, 1.0, 1.0, 1.0, 0.0, 1.0, 0.0, 1.0, 1.0, 1.0, 1.0, 1.0, 0.0, 1.0, 0.0, 1.0, 1.0, 1.0, 1.0, 1.0, 0.0, 1.0, 0.0, 1.0, 1.0, 1.0, 1.0, 1.0, 0.0, 1.0, 0.0, 1.0, 1.0, 0.0, 0.0, 0.0, 0.0, 0.0, 0.0, 0.0, 0.0, 0.0, 0.0, 0.0, 0.0, 0.0, 0.0, 0.0, 0.0, 0.0, 0.0, 0.0, 0.0, 0.0, 0.0, 0.0, 0.0, 0.0, 0.0, 0.0, 0.0, 0.0, 0.0, 0.0, 0.0, 0.0, 0.0, 0.0, 0.0, 0.0, 0.0, 0.0, 0.0, 0.0, 0.0, 0.0, 0.0, 0.0, 0.0, 0.0, 0.0, 0.0, 0.0, 0.0, 0.0, 0.0, 0.0, 0.0, 0.0, 0.0, 0.0, 0.0, 0.0, 0.0, 0.0, 0.0, 0.0, 0.0, 0.0, 0.0, 0.0, 0.0, 0.0, 0.0, 0.0, 0.0, 0.0, 0.0, 0.0, 0.0, 0.0, 0.0, 0.0, 0.0, 0.0, 0.0, 0.0, 0.0, 0.0, 0.0, 0.0, 0.0, 0.0, 0.0, 0.0, 0.0, 0.0, 0.0, 0.0, 0.0, 0.0, 0.0, 0.0, 0.0, 0.0, 0.0, 0.0, 0.0, 0.0, 0.0, 0.0, 0.0, 0.0, 0.0, 0.0, 0.0, 0.0, 0.0, 0.0, 0.0, 0.0, 0.0, 0.0, 0.0, 0.0, 0.0, 0.0, 0.0, 0.0, 0.0, 0.0, 0.0, 0.0, 0.0, 0.0, 0.0, 0.0, 0.0, 0.0, 0.0, 0.0, 0.0, 0.0, 0.0, 0.0, 0.0, 0.0, 0.0, 0.0, 0.0, 0.0, 0.0, 0.0, 0.0, 0.0, 0.0, 0.0, 0.0, 0.0, 0.0, 0.0, 0.0, 0.0, 0.0, 0.0, 0.0, 0.0, 0.0, 0.0, 0.0, 0.0, 1.0, 1.0, 1.0, 0.0, 1.0, 0.0, 1.0, 1.0, 0.0, 0.0, 0.0, 0.0, 0.0, 0.0, 0.0, 0.0, 0.0, 0.0, 0.0, 0.0, 0.0, 0.0, 0.0, 0.0, 0.0, 0.0, 0.0, 0.0, 0.0, 0.0, 0.0, 0.0, 0.0, 0.0, 0.0, 0.0, 0.0, 0.0, 0.0, 0.0, 0.0, 0.0, 0.0, 0.0, 0.0, 0.0, 0.0, 0.0, 0.0, 0.0, 0.0, 0.0, 0.0, 0.0, 0.0, 0.0, 0.0, 0.0, 0.0, 0.0, 0.0, 0.0, 0.0, 0.0, 0.0, 0.0, 0.0, 0.0, 0.0, 0.0, 0.0, 0.0, 0.0, 0.0, 0.0, 0.0, 0.0, 0.0, 0.0, 0.0, 0.0, 0.0, 0.0, 0.0, 0.0, 0.0, 0.0, 0.0, 0.0, 0.0, 0.0, 0.0, 0.0, 0.0, 0.0, 0.0, 0.0, 0.0, 0.0, 0.0, 0.0, 0.0, 0.0, 0.0, 0.0, 0.0, 0.0, 0.0, 0.0, 0.0, 0.0, 0.0, 0.0, 0.0, 0.0, 0.0, 0.0, 0.0, 0.0, 0.0, 0.0, 0.0, 0.0, 0.0, 0.0, 0.0, 0.0, 0.0, 0.0, 0.0, 0.0, 0.0, 0.0, 0.0, 0.0, 0.0, 0.0, 0.0, 0.0, 0.0, 0.0, 0.0, 0.0, 0.0, 0.0, 0.0, 0.0, 0.0, 0.0, 0.0, 0.0, 0.0, 0.0, 0.0, 0.0, 0.0, 0.0, 0.0, 0.0, 0.0, 0.0, 0.0, 0.0, 0.0, 0.0, 0.0, 0.0, 0.0, 0.0, 0.0, 0.0, 0.0, 0.0, 0.0, 0.0, 0.0, 0.0, 0.0, 0.0, 0.0, 0.0, 0.0, 0.0, 0.0, 0.0, 0.0, 0.0, 0.0, 0.0, 0.0, 0.0, 0.0, 0.0, 0.0, 0.0, 0.0, 0.0, 0.0, 0.0, 0.0, 0.0, 0.0, 0.0, 0.0, 0.0, 0.0, 0.0, 0.0, 0.0, 0.0, 0.0, 0.0, 0.0, 0.0, 0.0, 0.0, 0.0, 0.0, 0.0, 0.0, 0.0, 0.0, 0.0, 0.0, 0.0, 0.0, 0.0, 0.0, 0.0, 0.0, 0.0, 0.0, 0.0, 0.0, 0.0, 0.0, 0.0, 0.0, 0.0, 0.0, 0.0, 0.0, 0.0, 0.0, 0.0, 0.0, 0.0, 0.0, 0.0, 0.0, 0.0, 0.0, 0.0, 0.0, 0.0, 0.0, 0.0, 0.0, 0.0, 0.0, 0.0, 0.0, 0.0, 0.0, 0.0, 0.0, 0.0, 0.0, 0.0, 0.0, 0.0, 0.0, 0.0, 0.0, 0.0, 0.0, 0.0, 0.0, 0.0, 0.0, 0.0, 0.0, 0.0, 0.0, 0.0, 0.0, 0.0, 0.0, 0.0, 0.0, 0.0, 0.0, 0.0, 0.0, 0.0, 0.0, 0.0, 0.0, 0.0, 0.0, 0.0, 0.0, 0.0, 0.0, 0.0, 0.0, 0.0, 0.0, 0.0, 0.0, 0.0, 0.0, 0.0, 0.0, 0.0, 0.0, 0.0, 0.0, 0.0, 0.0, 0.0, 0.0, 0.0, 0.0, 0.0, 0.0, 0.0, 0.0, 0.0, 0.0, 0.0, 0.0, 0.0, 0.0, 0.0, 0.0, 0.0, 0.0, 0.0, 0.0, 0.0, 0.0, 0.0, 0.0, 0.0, 0.0, 0.0, 0.0, 0.0, 0.0, 0.0, 0.0, 0.0, 0.0, 0.0, 0.0, 0.0, 0.0, 0.0, 0.0, 0.0, 0.0, 0.0, 0.0, 0.0, 0.0, 0.0, 0.0, 0.0, 0.0, 0.0, 0.0, 0.0, 0.0, 0.0, 0.0, 0.0, 0.0, 0.0, 0.0, 0.0, 0.0, 0.0, 0.0, 0.0, 0.0, 0.0, 0.0, 0.0, 0.0, 0.0, 0.0, 0.0, 0.0, 0.0, 0.0, 0.0, 0.0, 0.0, 0.0, 0.0, 0.0, 0.0, 0.0, 0.0, 0.0, 0.0, 0.0, 0.0, 0.0, 0.0, 0.0, 0.0, 0.0, 0.0, 0.0, 0.0, 0.0, 0.0, 0.0, 0.0, 0.0, 0.0, 0.0, 0.0, 0.0, 0.0, 0.0, 0.0, 0.0, 0.0, 0.0, 0.0, 0.0, 0.0, 0.0, 0.0, 0.0, 0.0, 0.0, 0.0, 0.0, 0.0, 0.0, 0.0, 0.0, 0.0, 0.0, 0.0, 0.0, 0.0, 0.0, 0.0, 0.0, 0.0, 0.0, 0.0, 0.0, 0.0, 0.0, 0.0, 0.0, 0.0, 0.0, 0.0, 0.0, 0.0, 0.0, 0.0, 0.0, 0.0, 0.0, 0.0, 0.0, 0.0, 0.0, 0.0, 0.0, 0.0, 0.0, 0.0, 0.0, 0.0, 0.0, 0.0, 0.0, 0.0, 0.0, 0.0, 0.0, 0.0, 0.0, 0.0, 0.0, 0.0, 0.0, 0.0, 0.0, 0.0, 0.0, 0.0, 0.0, 0.0, 0.0, 0.0, 0.0, 0.0, 0.0, 0.0, 0.0, 0.0, 0.0, 0.0, 0.0, 0.0, 0.0, 0.0, 0.0, 0.0, 0.0, 0.0, 0.0, 0.0, 0.0, 0.0, 0.0, 0.0, 0.0, 0.0, 0.0, 0.0, 0.0, 0.0, 0.0, 0.0, 0.0, 0.0, 0.0, 0.0, 0.0, 0.0, 0.0, 0.0, 0.0, 0.0, 0.0, 0.0, 0.0, 0.0, 0.0, 0.0, 0.0, 0.0, 0.0, 0.0, 0.0, 0.0, 0.0, 0.0, 0.0, 0.0, 0.0, 0.0, 0.0, 0.0, 0.0, 0.0, 0.0, 0.0, 0.0, 0.0, 0.0, 0.0, 0.0, 0.0, 0.0, 0.0, 0.0, 0.0, 0.0, 0.0, 0.0, 0.0, 0.0, 0.0, 0.0, 0.0, 0.0, 0.0, 0.0, 0.0, 0.0, 0.0, 0.0, 0.0, 0.0, 0.0, 0.0, 0.0, 0.0, 0.0, 0.0, 0.0, 0.0, 0.0, 0.0, 0.0, 0.0, 0.0, 0.0, 0.0, 0.0, 0.0, 0.0, 0.0, 0.0, 0.0, 0.0, 0.0, 0.0, 0.0, 0.0, 0.0, 0.0, 0.0, 0.0, 0.0, 0.0, 0.0, 0.0, 0.0, 0.0, 0.0, 0.0, 0.0, 0.0, 0.0, 0.0, 0.0, 0.0, 0.0, 0.0, 0.0, 0.0, 0.0, 0.0, 0.0, 0.0, 1.0, 1.0, 1.0, 0.0, 1.0, 0.0, 1.0, 1.0, 0.0, 0.0, 0.0, 0.0, 0.0, 0.0, 0.0, 0.0, 0.0, 0.0, 0.0, 0.0, 0.0, 0.0, 0.0, 0.0, 0.0, 0.0, 0.0, 0.0, 0.0, 0.0, 0.0, 0.0, 0.0, 0.0, 0.0, 0.0, 0.0, 0.0, 0.0, 0.0, 0.0, 0.0, 0.0, 0.0, 0.0, 0.0, 0.0, 0.0, 0.0, 0.0, 0.0, 0.0, 0.0, 0.0, 0.0, 0.0, 0.0, 0.0, 0.0, 0.0, 0.0, 0.0, 0.0, 0.0, 0.0, 0.0, 0.0, 0.0, 0.0, 0.0, 0.0, 0.0, 0.0, 0.0, 0.0, 0.0, 0.0, 0.0, 0.0, 0.0, 0.0, 0.0, 0.0, 0.0, 0.0, 0.0, 0.0, 0.0, 0.0, 0.0, 0.0, 0.0, 0.0, 0.0, 0.0, 0.0, 0.0, 0.0, 0.0, 0.0, 0.0, 0.0, 0.0, 0.0, 0.0, 0.0, 0.0, 0.0, 0.0, 0.0, 0.0, 0.0, 0.0, 0.0, 0.0, 0.0, 0.0, 0.0, 0.0, 0.0, 0.0, 0.0, 0.0, 0.0, 0.0, 0.0, 0.0, 0.0, 0.0, 0.0, 0.0, 0.0, 0.0, 0.0, 0.0, 0.0, 0.0, 0.0, 0.0, 0.0, 0.0, 0.0, 0.0, 0.0, 0.0, 0.0, 0.0, 0.0, 0.0, 0.0, 0.0, 0.0, 0.0, 0.0, 0.0, 0.0, 0.0, 0.0, 0.0, 0.0, 0.0, 0.0, 0.0, 0.0, 0.0, 0.0, 0.0, 0.0, 0.0, 0.0, 0.0, 0.0, 0.0, 0.0, 0.0, 0.0, 0.0, 0.0, 0.0, 0.0, 0.0, 0.0, 0.0, 0.0, 0.0, 0.0, 0.0, 0.0, 0.0, 0.0, 0.0, 0.0, 0.0, 0.0, 0.0, 0.0, 0.0, 0.0, 0.0, 0.0, 0.0, 0.0, 0.0, 0.0, 0.0, 0.0, 0.0, 0.0, 0.0, 0.0, 0.0, 0.0, 0.0, 0.0, 0.0, 0.0, 0.0, 0.0, 0.0, 0.0, 0.0, 0.0, 0.0, 0.0, 0.0, 0.0, 0.0, 0.0, 0.0, 0.0, 0.0, 0.0, 0.0, 0.0, 0.0, 0.0, 0.0, 0.0, 0.0, 0.0, 0.0, 0.0, 0.0, 0.0, 0.0, 0.0, 0.0, 0.0, 0.0, 0.0, 0.0, 0.0, 0.0, 0.0, 0.0, 0.0, 0.0, 0.0, 0.0, 0.0, 0.0, 0.0, 0.0, 0.0, 0.0, 0.0, 0.0, 0.0, 0.0, 0.0, 0.0, 0.0, 0.0, 0.0, 0.0, 0.0, 0.0, 0.0, 0.0, 0.0, 0.0, 0.0, 0.0, 0.0, 0.0, 0.0, 0.0, 0.0, 0.0, 0.0, 0.0, 0.0, 0.0, 0.0, 0.0, 0.0, 0.0, 0.0, 0.0, 0.0, 0.0, 0.0, 0.0, 0.0, 0.0, 0.0, 0.0, 0.0, 0.0, 0.0, 0.0, 0.0, 0.0, 0.0, 0.0, 0.0, 0.0, 0.0, 0.0, 0.0, 0.0, 0.0, 0.0, 0.0, 0.0, 0.0, 0.0, 0.0, 0.0, 1.0, 1.0, 1.0, 1.0, 1.0, 0.0, 1.0, 0.0, 0.0, 0.0, 0.0, 0.0, 0.0, 0.0, 0.0, 0.0, 0.0, 0.0, 0.0, 0.0, 0.0, 0.0, 0.0, 0.0, 0.0, 0.0, 0.0, 0.0, 0.0, 0.0, 0.0, 0.0, 0.0, 0.0, 0.0, 0.0, 0.0, 0.0, 0.0, 0.0, 0.0, 0.0, 0.0, 0.0, 0.0, 0.0, 0.0, 0.0, 0.0, 0.0, 0.0, 0.0, 0.0, 0.0, 0.0, 0.0, 0.0, 0.0, 0.0, 0.0, 0.0, 0.0, 0.0, 0.0, 0.0, 0.0, 0.0, 0.0, 0.0, 0.0, 0.0, 0.0, 0.0, 0.0, 0.0, 0.0, 0.0, 0.0, 0.0, 0.0, 0.0, 0.0, 0.0, 0.0, 0.0, 0.0, 0.0, 0.0, 0.0, 0.0, 0.0, 0.0, 0.0, 0.0, 0.0, 0.0, 0.0, 0.0, 0.0, 0.0, 0.0, 0.0, 0.0, 0.0, 0.0, 0.0, 0.0, 0.0, 0.0, 0.0, 0.0, 0.0, 0.0, 0.0, 0.0, 0.0, 0.0, 0.0, 0.0, 0.0, 0.0, 0.0, 0.0, 0.0, 0.0, 0.0, 0.0, 0.0, 0.0, 0.0, 0.0, 0.0, 0.0, 0.0, 0.0, 0.0, 0.0, 0.0, 0.0, 0.0, 0.0, 0.0, 0.0, 0.0, 0.0, 0.0, 0.0, 0.0, 0.0, 0.0, 0.0, 0.0, 0.0, 0.0, 0.0, 0.0, 0.0, 0.0, 0.0, 0.0, 0.0, 0.0, 0.0, 0.0, 0.0, 0.0, 0.0, 0.0, 0.0, 0.0, 0.0, 0.0, 0.0, 0.0, 0.0, 0.0, 0.0, 0.0, 0.0, 0.0, 0.0, 0.0, 0.0, 0.0, 0.0, 0.0, 0.0, 0.0, 0.0, 0.0, 0.0, 0.0, 0.0, 0.0, 0.0, 0.0, 0.0, 0.0, 0.0, 0.0, 0.0, 0.0, 0.0, 0.0, 0.0, 0.0, 0.0, 0.0, 0.0, 0.0, 0.0, 0.0, 0.0, 0.0, 0.0, 0.0, 0.0, 0.0, 0.0, 0.0, 0.0, 0.0, 0.0, 0.0, 0.0, 0.0, 0.0, 0.0, 0.0, 0.0, 0.0, 0.0, 0.0, 0.0, 0.0, 0.0, 0.0, 0.0, 0.0, 0.0, 0.0, 0.0, 0.0, 0.0, 0.0, 0.0, 0.0, 0.0, 0.0, 0.0, 0.0, 0.0, 0.0, 0.0, 0.0, 1.0, 0.0, 0.0, 0.0, 0.0, 0.0, 1.0, 0.0, 0.0, 0.0, 0.0, 0.0, 0.0, 0.0, 0.0, 0.0, 0.0, 0.0, 0.0, 0.0, 0.0, 0.0, 0.0, 0.0, 0.0, 0.0, 0.0, 0.0, 0.0, 0.0, 0.0, 0.0, 0.0, 0.0, 0.0, 0.0, 0.0, 0.0, 0.0, 0.0, 0.0, 0.0, 0.0, 0.0, 0.0, 0.0, 0.0, 0.0, 0.0, 0.0, 0.0, 0.0, 0.0, 0.0, 0.0, 0.0, 0.0, 0.0, 0.0, 0.0, 0.0, 0.0, 0.0, 0.0, 0.0, 0.0, 0.0, 0.0, 0.0, 0.0, 0.0, 0.0, 0.0, 0.0, 0.0, 0.0, 0.0, 0.0, 0.0, 0.0, 0.0, 0.0, 0.0, 0.0, 0.0, 0.0, 0.0, 0.0, 0.0, 0.0, 0.0, 0.0, 0.0, 0.0, 0.0, 0.0, 0.0, 0.0, 0.0, 0.0, 0.0, 0.0, 0.0, 0.0, 0.0, 0.0, 0.0, 0.0, 0.0, 0.0, 0.0, 0.0, 0.0, 0.0, 0.0, 0.0, 0.0, 0.0, 0.0, 0.0, 0.0, 0.0, 0.0, 0.0, 0.0, 0.0, 0.0, 0.0, 0.0, 0.0, 0.0, 0.0, 0.0, 0.0, 0.0, 0.0, 0.0, 0.0, 0.0, 0.0, 0.0, 0.0, 0.0, 0.0, 0.0, 0.0, 0.0, 0.0, 0.0, 0.0, 0.0, 0.0, 0.0, 0.0, 0.0, 0.0, 0.0, 0.0, 0.0, 0.0, 0.0, 0.0, 0.0, 0.0, 0.0, 0.0, 0.0, 0.0, 0.0, 0.0, 0.0, 0.0, 0.0, 0.0, 0.0, 0.0, 0.0, 0.0, 0.0, 0.0, 0.0, 0.0, 0.0, 0.0, 0.0, 0.0, 0.0, 0.0, 0.0, 0.0, 0.0, 0.0, 0.0, 0.0, 0.0, 0.0, 0.0, 0.0, 0.0, 0.0, 0.0, 0.0, 0.0, 0.0, 0.0, 0.0, 0.0, 0.0, 0.0, 0.0, 0.0, 0.0, 0.0, 0.0, 0.0, 0.0, 0.0, 0.0, 0.0, 0.0, 0.0, 0.0, 0.0, 0.0, 0.0, 0.0, 0.0, 0.0, 0.0, 0.0, 0.0, 0.0, 0.0, 0.0, 0.0, 0.0, 0.0, 0.0, 0.0, 0.0, 0.0, 0.0, 0.0, 0.0, 0.0, 0.0, 0.0, 0.0, 0.0, 0.0, 0.0, 0.0, 0.0, 0.0, 0.0, 0.0, 0.0, 0.0, 0.0, 0.0, 0.0, 0.0, 0.0, 0.0, 0.0, 0.0, 0.0, 0.0, 0.0, 0.0, 0.0, 0.0, 0.0, 0.0, 0.0, 0.0, 0.0, 0.0, 0.0, 0.0, 0.0, 0.0, 0.0, 0.0, 0.0, 0.0, 0.0, 0.0, 0.0, 0.0, 0.0, 0.0, 0.0, 0.0, 0.0, 0.0, 0.0, 0.0, 0.0, 0.0, 0.0, 0.0, 0.0, 0.0, 0.0, 0.0, 0.0, 0.0, 0.0, 0.0, 0.0, 0.0, 0.0, 0.0, 0.0, 0.0, 0.0, 0.0, 0.0, 0.0, 0.0, 0.0, 0.0, 0.0, 0.0, 0.0, 0.0, 0.0, 0.0, 0.0, 0.0, 0.0, 0.0, 0.0, 0.0, 0.0, 0.0, 0.0, 0.0, 0.0, 0.0, 0.0, 0.0, 0.0, 0.0, 0.0, 0.0, 0.0, 0.0, 0.0, 0.0, 0.0, 0.0, 0.0, 0.0, 0.0, 0.0, 0.0, 0.0, 0.0, 0.0, 0.0, 0.0, 0.0, 0.0, 0.0, 0.0, 0.0, 0.0, 0.0, 0.0, 0.0, 0.0, 0.0, 0.0, 0.0, 0.0, 0.0, 0.0, 0.0, 0.0, 0.0, 0.0, 0.0, 0.0, 0.0, 0.0, 0.0, 0.0, 0.0, 0.0, 0.0, 0.0, 0.0, 0.0, 0.0, 0.0, 0.0, 0.0, 0.0, 0.0, 0.0, 0.0, 0.0, 0.0, 0.0, 0.0, 0.0, 0.0, 0.0, 0.0, 0.0, 0.0, 0.0, 0.0, 0.0, 0.0, 0.0, 0.0, 0.0, 0.0, 0.0, 0.0, 0.0, 0.0, 0.0, 0.0, 0.0, 0.0, 0.0, 0.0, 0.0, 0.0, 0.0, 0.0, 0.0, 0.0, 0.0, 0.0, 0.0, 0.0, 0.0, 0.0, 0.0, 0.0, 0.0, 0.0, 0.0, 0.0, 0.0, 0.0, 0.0, 0.0, 0.0, 0.0, 0.0, 0.0, 0.0, 0.0, 0.0, 0.0, 0.0, 0.0, 0.0, 0.0, 0.0, 0.0, 0.0, 0.0, 0.0, 0.0, 0.0, 0.0, 0.0, 0.0, 0.0, 0.0, 0.0, 0.0, 0.0, 0.0, 0.0, 0.0, 0.0, 0.0, 0.0, 0.0, 0.0, 0.0, 0.0, 0.0, 0.0, 0.0, 0.0, 0.0, 0.0, 0.0, 0.0, 0.0, 0.0, 0.0, 0.0, 0.0, 0.0, 0.0, 0.0, 0.0, 0.0, 0.0, 0.0, 0.0, 0.0, 0.0, 0.0, 0.0, 0.0, 0.0, 0.0, 0.0, 0.0, 0.0, 0.0, 0.0, 0.0, 0.0, 0.0, 0.0, 0.0, 0.0, 0.0, 0.0, 0.0, 0.0, 0.0, 0.0, 0.0, 0.0, 0.0, 0.0, 0.0, 0.0, 0.0, 0.0, 0.0, 0.0, 0.0, 0.0, 0.0, 0.0, 0.0, 0.0, 0.0, 0.0, 0.0, 0.0, 0.0, 0.0, 0.0, 0.0, 0.0, 0.0, 0.0, 0.0, 0.0, 0.0, 0.0, 0.0, 0.0, 0.0, 0.0, 1.0, 0.0, 1.0, 1.0, 0.0, 1.0, 0.0, 1.0, 1.0, 1.0, 1.0, 1.0, 0.0, 1.0, 0.0, 1.0, 1.0, 1.0, 1.0, 1.0, 0.0, 1.0, 0.0, 1.0, 1.0, 1.0, 1.0, 1.0, 0.0, 1.0, 0.0, 1.0, 1.0, 1.0, 1.0, 1.0, 0.0, 1.0, 0.0, 1.0, 0.0, 1.0, 1.0, 1.0, 1.0, 1.0, 0.0, 1.0, 0.0, 1.0, 1.0, 1.0, 1.0, 1.0, 0.0, 1.0, 0.0, 1.0, 1.0, 1.0, 1.0, 1.0, 0.0, 1.0, 0.0, 1.0, 1.0, 1.0, 1.0, 1.0, 0.0, 1.0, 0.0, 1.0, 1.0, 1.0, 1.0, 1.0, 0.0, 1.0, 0.0, 1.0, 1.0, 1.0, 1.0, 1.0, 0.0, 1.0, 0.0, 1.0, 1.0, 1.0, 1.0, 1.0, 0.0, 1.0, 0.0, 1.0, 1.0, 1.0, 1.0, 1.0, 0.0, 1.0, 0.0, 1.0, 1.0, 1.0, 1.0, 1.0, 0.0, 1.0, 0.0, 1.0, 1.0, 1.0, 1.0, 1.0, 0.0, 1.0, 0.0, 1.0, 1.0, 1.0, 1.0, 1.0, 0.0, 1.0, 0.0, 1.0, 1.0, 1.0, 1.0, 1.0, 0.0, 1.0, 0.0, 1.0, 1.0, 1.0, 1.0, 1.0, 0.0, 1.0, 0.0, 1.0, 1.0, 1.0, 1.0, 1.0, 0.0, 1.0, 0.0, 1.0, 1.0, 1.0, 1.0, 1.0, 0.0, 1.0, 0.0, 0.0, 1.0, 0.0, 1.0, 1.0, 0.0, 1.0, 1.0, 0.0, 0.0, 0.0, 0.0, 0.0, 1.0, 0.0, 1.0, 0.0, 0.0, 0.0, 0.0, 0.0, 1.0, 0.0, 1.0, 0.0, 0.0, 0.0, 0.0, 0.0, 1.0, 0.0, 1.0, 0.0, 0.0, 0.0, 0.0, 0.0, 1.0, 0.0, 1.0, 0.0, 0.0, 0.0, 0.0, 0.0, 1.0, 0.0, 1.0, 0.0, 0.0, 0.0, 0.0, 0.0, 1.0, 0.0, 1.0, 0.0, 0.0, 0.0, 0.0, 0.0, 1.0, 0.0, 1.0, 0.0, 0.0, 0.0, 0.0, 0.0, 1.0, 0.0, 1.0, 0.0, 0.0, 0.0, 0.0, 0.0, 1.0, 0.0, 0.0, 1.0, 1.0, 1.0, 1.0, 1.0, 0.0, 1.0, 0.0, 1.0, 1.0, 1.0, 1.0, 1.0, 0.0, 1.0, 0.0, 1.0, 1.0, 1.0, 1.0, 1.0, 0.0, 1.0, 0.0, 1.0, 1.0, 1.0, 1.0, 1.0, 0.0, 1.0, 0.0, 1.0, 1.0, 1.0, 1.0, 1.0, 0.0, 1.0, 0.0, 1.0, 1.0, 1.0, 1.0, 1.0, 0.0, 1.0, 0.0, 0.0, 1.0, 0.0, 1.0, 1.0, 0.0, 1.0, 0.0, 0.0, 0.0, 1.0, 0.0, 1.0, 0.0, 0.0, 0.0, 0.0, 0.0, 1.0, 0.0, 1.0, 0.0, 0.0, 0.0, 0.0, 0.0, 1.0, 0.0, 1.0, 0.0, 0.0, 0.0, 0.0, 0.0, 1.0, 0.0, 1.0, 0.0, 0.0, 0.0, 0.0, 0.0, 1.0, 0.0, 1.0, 0.0, 0.0, 1.0, 1.0, 1.0, 0.0, 1.0, 0.0, 1.0, 1.0, 0.0, 0.0, 1.0, 0.0, 1.0, 1.0, 0.0, 1.0, 0.0, 1.0, 1.0, 1.0, 1.0, 1.0, 0.0, 1.0, 0.0, 1.0, 1.0, 1.0, 1.0, 1.0, 0.0, 1.0, 0.0, 1.0, 1.0, 1.0, 1.0, 1.0, 0.0, 1.0, 0.0, 1.0, 1.0, 1.0, 1.0, 1.0, 0.0, 1.0, 1.0, 0.0, 0.0, 0.0, 0.0, 0.0, 1.0, 0.0, 1.0, 0.0, 0.0, 0.0, 0.0, 0.0, 1.0, 0.0, 1.0, 0.0, 0.0, 0.0, 0.0, 0.0, 1.0, 0.0, 1.0, 1.0, 1.0, 0.0, 1.0, 0.0, 1.0, 1.0, 1.0, 1.0, 1.0, 0.0, 1.0, 0.0, 1.0, 1.0, 0.0, 0.0, 0.0, 0.0, 0.0, 0.0, 0.0, 0.0, 0.0, 0.0, 0.0, 0.0, 0.0, 0.0, 0.0, 0.0, 0.0, 0.0, 0.0, 0.0, 0.0, 0.0, 0.0, 0.0, 0.0, 0.0, 0.0, 0.0, 0.0, 0.0, 0.0, 0.0, 0.0, 0.0, 0.0, 0.0, 0.0, 0.0, 0.0, 0.0, 0.0, 0.0, 0.0, 0.0, 0.0, 0.0, 0.0, 0.0, 0.0, 0.0, 0.0, 0.0, 0.0, 0.0, 0.0, 0.0, 0.0, 0.0, 0.0, 0.0, 0.0, 0.0, 0.0, 0.0, 0.0, 0.0, 0.0, 0.0, 0.0, 0.0, 0.0, 0.0, 0.0, 0.0, 0.0, 0.0, 0.0, 0.0, 0.0, 0.0, 0.0, 0.0, 0.0, 0.0, 0.0, 0.0, 0.0, 0.0, 0.0, 0.0, 0.0, 0.0, 0.0, 0.0, 0.0, 0.0, 0.0, 0.0, 0.0, 0.0, 0.0, 0.0, 0.0, 0.0, 0.0, 0.0, 1.0, 0.0, 1.0, 0.0, 0.0, 0.0, 0.0, 0.0, 0.0, 0.0, 0.0, 0.0, 0.0, 0.0, 0.0, 0.0, 0.0, 0.0, 0.0, 0.0, 0.0, 0.0, 0.0, 0.0, 0.0, 0.0, 0.0, 0.0, 0.0, 0.0, 0.0, 0.0, 0.0, 0.0, 0.0, 0.0, 0.0, 0.0, 0.0, 0.0, 0.0, 0.0, 0.0, 0.0, 0.0, 0.0, 0.0, 0.0, 0.0, 0.0, 0.0, 0.0, 0.0, 0.0, 0.0, 0.0, 0.0, 0.0, 0.0, 0.0, 0.0, 0.0, 0.0, 0.0, 0.0, 0.0, 0.0, 0.0, 0.0, 0.0, 0.0, 0.0, 0.0, 0.0, 0.0, 0.0, 0.0, 0.0, 0.0, 0.0, 0.0, 0.0, 0.0, 0.0, 0.0, 0.0, 0.0, 0.0, 0.0, 0.0, 0.0, 0.0, 0.0, 0.0, 0.0, 0.0, 0.0, 0.0, 0.0, 0.0, 0.0, 0.0, 1.0, 1.0, 0.0, 1.0, 0.0, 1.0, 1.0, 1.0, 0.0, 0.0, 0.0, 0.0, 0.0, 0.0, 0.0, 0.0, 0.0, 0.0, 0.0, 0.0, 0.0, 0.0, 0.0, 0.0, 0.0, 0.0, 0.0, 0.0, 0.0, 0.0, 0.0, 0.0, 0.0, 0.0, 0.0, 0.0, 0.0, 0.0, 0.0, 0.0, 0.0, 0.0, 0.0, 0.0, 0.0, 0.0, 0.0, 0.0, 1.0, 1.0, 1.0, 0.0, 1.0, 0.0, 1.0, 1.0, 0.0, 0.0, 0.0, 0.0, 0.0, 0.0, 0.0, 0.0, 0.0, 0.0, 0.0, 0.0, 0.0, 0.0, 0.0, 0.0, 0.0, 0.0, 0.0, 0.0, 0.0, 0.0, 0.0, 0.0, 0.0, 0.0, 0.0, 0.0, 0.0, 0.0, 0.0, 0.0, 0.0, 0.0, 0.0, 0.0, 0.0, 0.0, 0.0, 0.0, 0.0, 0.0, 0.0, 0.0, 0.0, 0.0, 0.0, 0.0, 0.0, 0.0, 0.0, 0.0, 0.0, 0.0, 0.0, 0.0, 0.0, 0.0, 0.0, 0.0, 0.0, 0.0, 0.0, 0.0, 0.0, 0.0, 0.0, 0.0, 0.0, 0.0, 0.0, 0.0, 0.0, 0.0, 0.0, 0.0, 0.0, 0.0, 0.0, 0.0, 0.0, 0.0, 0.0, 0.0, 0.0, 0.0, 0.0, 0.0, 0.0, 0.0, 0.0, 0.0, 0.0, 0.0, 0.0, 0.0, 0.0, 0.0, 0.0, 0.0, 0.0, 0.0, 0.0, 0.0, 0.0, 0.0, 0.0, 0.0, 0.0, 0.0, 0.0, 0.0, 0.0, 0.0, 0.0, 0.0, 0.0, 0.0, 0.0, 0.0, 0.0, 0.0, 0.0, 0.0, 0.0, 0.0, 0.0, 0.0, 0.0, 0.0, 0.0, 0.0, 0.0, 0.0, 0.0, 0.0, 0.0, 0.0, 0.0, 0.0, 0.0, 0.0, 0.0, 0.0, 0.0, 0.0, 0.0, 0.0, 0.0, 0.0, 0.0, 0.0, 0.0, 0.0, 0.0, 0.0, 0.0, 0.0, 0.0, 0.0, 0.0, 0.0, 0.0, 0.0, 0.0, 0.0, 0.0, 0.0, 0.0, 0.0, 0.0, 0.0, 0.0, 0.0, 0.0, 0.0, 0.0, 0.0, 0.0, 0.0, 0.0, 0.0, 0.0, 0.0, 0.0, 0.0, 0.0, 0.0, 0.0, 0.0, 0.0, 0.0, 0.0, 0.0, 0.0, 0.0, 0.0, 0.0, 0.0, 0.0, 0.0, 0.0, 0.0, 0.0, 0.0, 0.0, 0.0, 0.0, 0.0, 0.0, 0.0, 0.0, 0.0, 0.0, 0.0, 0.0, 0.0, 0.0, 0.0, 0.0, 0.0, 0.0, 0.0, 0.0, 0.0, 0.0, 0.0, 0.0, 0.0, 0.0, 0.0, 0.0, 0.0, 0.0, 0.0, 0.0, 0.0, 0.0, 0.0, 0.0, 0.0, 0.0, 0.0, 0.0, 0.0, 0.0, 0.0, 0.0, 0.0, 0.0, 0.0, 0.0, 0.0, 0.0, 0.0, 0.0, 0.0, 0.0, 0.0, 0.0, 0.0, 0.0, 0.0, 0.0, 0.0, 0.0, 0.0, 0.0, 0.0, 0.0, 0.0, 0.0, 0.0, 0.0, 0.0, 0.0, 0.0, 0.0, 0.0, 0.0, 0.0, 0.0, 0.0, 0.0, 0.0, 0.0, 0.0, 0.0, 0.0, 0.0, 0.0, 0.0, 0.0, 0.0, 0.0, 0.0, 0.0, 0.0, 0.0, 0.0, 0.0, 0.0, 0.0, 0.0, 0.0, 0.0, 0.0, 0.0, 0.0, 0.0, 0.0, 0.0])
me_plane_005.update()

# ---- objects
ob_light = bpy.data.objects.new('Light', light_light)
ob_camera = bpy.data.objects.new('Camera', cam_camera)
ob_empty = bpy.data.objects.new('Empty', None)
ob_plane_005 = bpy.data.objects.new('Plane.005', me_plane_005)

# ---- transforms, parenting, visibility, modifiers, constraints
ob_light.location = (4.076, 1.005, 5.904)
ob_light.rotation_euler = (0.6503, 0.05522, 1.866)
ob_light.lock_rotations_4d = False
ob_light.empty_display_type = 'ARROWS'
ob_light.color = (0.0, 0.0, 0.0, 0.0)
ob_light.lineart.crease_threshold = 0.0
ob_camera.location = (7.359, -6.926, 4.958)
ob_camera.rotation_euler = (1.109, 0.0, 0.8149)
ob_camera.lock_rotations_4d = False
ob_camera.empty_display_type = 'ARROWS'
ob_camera.color = (0.0, 0.0, 0.0, 0.0)
ob_camera.display_type = 'WIRE'
ob_camera.lineart.crease_threshold = 0.0
ob_empty.location = (0.0, 0.0, 0.0)
ob_empty.rotation_euler = (1.571, -0.0, 1.571)
ob_empty.empty_display_type = 'IMAGE'
ob_empty.empty_display_size = 5.0
ob_empty.empty_image_depth = 'BACK'
ob_empty.show_empty_image_perspective = False
ob_empty.empty_image_side = 'FRONT'
ob_plane_005.location = (1.682e-16, 1.451, 0.7577)
ob_plane_005.rotation_euler = (-1.571, 1.583, -1.571)
ob_plane_005.scale = (0.1485, 0.1485, 0.1485)
_m = ob_plane_005.modifiers.new('Mirror', 'MIRROR')
_m.use_axis = (False, False, True)

# ---- collection membership
col_collection.objects.link(ob_light)
col_collection.objects.link(ob_camera)
col_collection.objects.link(ob_empty)
col_collection.objects.link(ob_plane_005)

# ---- scene / render settings (as saved in the file)
scene.camera = ob_camera
scene.frame_start = 1; scene.frame_end = 250; scene.frame_set(1)
scene.render.engine = 'BLENDER_EEVEE_NEXT'
scene.cycles.sampling_pattern = 'TABULATED_SOBOL'
bpy.context.view_layer.update()
